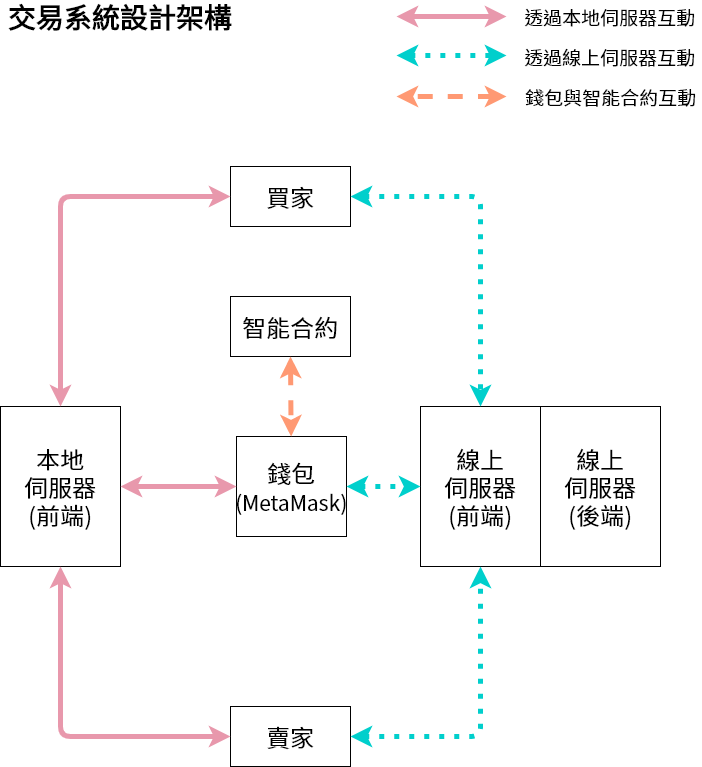

The diagram above was exported from draw.io. Its source (the exported page's mxGraphModel, read from the mxfile embedded in the PNG):
<mxGraphModel dx="2062" dy="1206" grid="1" gridSize="10" guides="1" tooltips="1" connect="1" arrows="1" fold="1" page="1" pageScale="1" pageWidth="827" pageHeight="1169" math="0" shadow="0">
  <root>
    <mxCell id="M15ZPLMjdMydETXgis_x-0" />
    <mxCell id="M15ZPLMjdMydETXgis_x-1" parent="M15ZPLMjdMydETXgis_x-0" />
    <mxCell id="M15ZPLMjdMydETXgis_x-2" value="買家" style="rounded=0;whiteSpace=wrap;html=1;fontFamily=Noto Sans TC;fontSource=https%3A%2F%2Ffonts.googleapis.com%2Fcss%3Ffamily%3DNoto%2BSans%2BTC;fontSize=24;" vertex="1" parent="M15ZPLMjdMydETXgis_x-1">
      <mxGeometry x="314" y="250" width="120" height="60" as="geometry" />
    </mxCell>
    <mxCell id="M15ZPLMjdMydETXgis_x-3" value="賣家" style="rounded=0;whiteSpace=wrap;html=1;fontFamily=Noto Sans TC;fontSource=https%3A%2F%2Ffonts.googleapis.com%2Fcss%3Ffamily%3DNoto%2BSans%2BTC;fontSize=24;" vertex="1" parent="M15ZPLMjdMydETXgis_x-1">
      <mxGeometry x="314" y="790" width="120" height="60" as="geometry" />
    </mxCell>
    <mxCell id="M15ZPLMjdMydETXgis_x-4" value="本地&lt;br&gt;伺服器&lt;br&gt;(前端)" style="rounded=0;whiteSpace=wrap;html=1;fontFamily=Noto Sans TC;fontSource=https%3A%2F%2Ffonts.googleapis.com%2Fcss%3Ffamily%3DNoto%2BSans%2BTC;fontSize=24;" vertex="1" parent="M15ZPLMjdMydETXgis_x-1">
      <mxGeometry x="84" y="490" width="120" height="160" as="geometry" />
    </mxCell>
    <mxCell id="M15ZPLMjdMydETXgis_x-5" value="&lt;b&gt;&lt;font style=&quot;font-size: 28px&quot;&gt;交易系統設計架構&lt;/font&gt;&lt;/b&gt;" style="text;html=1;strokeColor=none;fillColor=none;align=center;verticalAlign=middle;whiteSpace=wrap;rounded=0;fontFamily=Noto Sans TC;fontSource=https%3A%2F%2Ffonts.googleapis.com%2Fcss%3Ffamily%3DNoto%2BSans%2BTC;fontSize=24;" vertex="1" parent="M15ZPLMjdMydETXgis_x-1">
      <mxGeometry x="84" y="90" width="240" height="20" as="geometry" />
    </mxCell>
    <mxCell id="M15ZPLMjdMydETXgis_x-6" value="線上&lt;br&gt;伺服器&lt;br&gt;(後端)" style="rounded=0;whiteSpace=wrap;html=1;fontFamily=Noto Sans TC;fontSource=https%3A%2F%2Ffonts.googleapis.com%2Fcss%3Ffamily%3DNoto%2BSans%2BTC;fontSize=24;" vertex="1" parent="M15ZPLMjdMydETXgis_x-1">
      <mxGeometry x="624" y="490" width="120" height="160" as="geometry" />
    </mxCell>
    <mxCell id="M15ZPLMjdMydETXgis_x-7" value="錢包&lt;br&gt;&lt;font style=&quot;font-size: 21px&quot;&gt;(MetaMask)&lt;/font&gt;" style="rounded=0;whiteSpace=wrap;html=1;fontFamily=Noto Sans TC;fontSource=https%3A%2F%2Ffonts.googleapis.com%2Fcss%3Ffamily%3DNoto%2BSans%2BTC;fontSize=24;" vertex="1" parent="M15ZPLMjdMydETXgis_x-1">
      <mxGeometry x="320" y="520" width="110" height="100" as="geometry" />
    </mxCell>
    <mxCell id="M15ZPLMjdMydETXgis_x-8" value="" style="endArrow=classic;startArrow=classic;html=1;fontFamily=Noto Sans TC;fontSource=https%3A%2F%2Ffonts.googleapis.com%2Fcss%3Ffamily%3DNoto%2BSans%2BTC;fontSize=18;exitX=0;exitY=0.5;exitDx=0;exitDy=0;strokeWidth=5;entryX=0.5;entryY=0;entryDx=0;entryDy=0;strokeColor=#e898ac;" edge="1" parent="M15ZPLMjdMydETXgis_x-1" source="M15ZPLMjdMydETXgis_x-2" target="M15ZPLMjdMydETXgis_x-4">
      <mxGeometry width="50" height="50" relative="1" as="geometry">
        <mxPoint x="354" y="610" as="sourcePoint" />
        <mxPoint x="404" y="560" as="targetPoint" />
        <Array as="points">
          <mxPoint x="144" y="280" />
        </Array>
      </mxGeometry>
    </mxCell>
    <mxCell id="M15ZPLMjdMydETXgis_x-9" value="" style="endArrow=classic;startArrow=classic;html=1;fontFamily=Noto Sans TC;fontSource=https%3A%2F%2Ffonts.googleapis.com%2Fcss%3Ffamily%3DNoto%2BSans%2BTC;fontSize=18;exitX=0.5;exitY=1;exitDx=0;exitDy=0;entryX=0;entryY=0.5;entryDx=0;entryDy=0;strokeWidth=5;strokeColor=#e898ac;" edge="1" parent="M15ZPLMjdMydETXgis_x-1" source="M15ZPLMjdMydETXgis_x-4" target="M15ZPLMjdMydETXgis_x-3">
      <mxGeometry width="50" height="50" relative="1" as="geometry">
        <mxPoint x="354" y="610" as="sourcePoint" />
        <mxPoint x="404" y="560" as="targetPoint" />
        <Array as="points">
          <mxPoint x="144" y="820" />
        </Array>
      </mxGeometry>
    </mxCell>
    <mxCell id="M15ZPLMjdMydETXgis_x-10" value="" style="endArrow=classic;startArrow=classic;html=1;fontFamily=Noto Sans TC;fontSource=https%3A%2F%2Ffonts.googleapis.com%2Fcss%3Ffamily%3DNoto%2BSans%2BTC;fontSize=18;exitX=1;exitY=0.5;exitDx=0;exitDy=0;entryX=0;entryY=0.5;entryDx=0;entryDy=0;strokeWidth=5;strokeColor=#e898ac;" edge="1" parent="M15ZPLMjdMydETXgis_x-1" source="M15ZPLMjdMydETXgis_x-4" target="M15ZPLMjdMydETXgis_x-7">
      <mxGeometry width="50" height="50" relative="1" as="geometry">
        <mxPoint x="354" y="610" as="sourcePoint" />
        <mxPoint x="404" y="560" as="targetPoint" />
      </mxGeometry>
    </mxCell>
    <mxCell id="M15ZPLMjdMydETXgis_x-12" value="智能合約" style="rounded=0;whiteSpace=wrap;html=1;fontFamily=Noto Sans TC;fontSource=https%3A%2F%2Ffonts.googleapis.com%2Fcss%3Ffamily%3DNoto%2BSans%2BTC;fontSize=24;" vertex="1" parent="M15ZPLMjdMydETXgis_x-1">
      <mxGeometry x="314" y="380" width="120" height="60" as="geometry" />
    </mxCell>
    <mxCell id="M15ZPLMjdMydETXgis_x-13" value="" style="endArrow=classic;startArrow=classic;html=1;fontFamily=Noto Sans TC;fontSource=https%3A%2F%2Ffonts.googleapis.com%2Fcss%3Ffamily%3DNoto%2BSans%2BTC;fontSize=18;exitX=0.5;exitY=1;exitDx=0;exitDy=0;strokeWidth=5;dashed=1;strokeColor=#ff9973;" edge="1" parent="M15ZPLMjdMydETXgis_x-1" source="M15ZPLMjdMydETXgis_x-12" target="M15ZPLMjdMydETXgis_x-7">
      <mxGeometry width="50" height="50" relative="1" as="geometry">
        <mxPoint x="354" y="610" as="sourcePoint" />
        <mxPoint x="404" y="560" as="targetPoint" />
      </mxGeometry>
    </mxCell>
    <mxCell id="M15ZPLMjdMydETXgis_x-14" value="" style="endArrow=classic;startArrow=classic;html=1;fontFamily=Noto Sans TC;fontSource=https%3A%2F%2Ffonts.googleapis.com%2Fcss%3Ffamily%3DNoto%2BSans%2BTC;fontSize=18;strokeWidth=5;strokeColor=#e898ac;" edge="1" parent="M15ZPLMjdMydETXgis_x-1">
      <mxGeometry width="50" height="50" relative="1" as="geometry">
        <mxPoint x="480" y="100" as="sourcePoint" />
        <mxPoint x="590" y="100" as="targetPoint" />
      </mxGeometry>
    </mxCell>
    <mxCell id="M15ZPLMjdMydETXgis_x-15" value="" style="endArrow=classic;startArrow=classic;html=1;fontFamily=Noto Sans TC;fontSource=https%3A%2F%2Ffonts.googleapis.com%2Fcss%3Ffamily%3DNoto%2BSans%2BTC;fontSize=18;strokeWidth=5;dashed=1;dashPattern=1 2;fillColor=#dae8fc;strokeColor=#00cfcc;" edge="1" parent="M15ZPLMjdMydETXgis_x-1">
      <mxGeometry width="50" height="50" relative="1" as="geometry">
        <mxPoint x="480" y="139" as="sourcePoint" />
        <mxPoint x="590" y="139" as="targetPoint" />
      </mxGeometry>
    </mxCell>
    <mxCell id="M15ZPLMjdMydETXgis_x-16" value="" style="endArrow=classic;startArrow=classic;html=1;fontFamily=Noto Sans TC;fontSource=https%3A%2F%2Ffonts.googleapis.com%2Fcss%3Ffamily%3DNoto%2BSans%2BTC;fontSize=18;strokeWidth=5;dashed=1;fillColor=#f8cecc;strokeColor=#ff9973;" edge="1" parent="M15ZPLMjdMydETXgis_x-1">
      <mxGeometry width="50" height="50" relative="1" as="geometry">
        <mxPoint x="590" y="180" as="sourcePoint" />
        <mxPoint x="480" y="180" as="targetPoint" />
        <Array as="points">
          <mxPoint x="560" y="180" />
        </Array>
      </mxGeometry>
    </mxCell>
    <mxCell id="M15ZPLMjdMydETXgis_x-17" value="透過本地伺服器互動" style="text;html=1;strokeColor=none;fillColor=none;align=center;verticalAlign=middle;whiteSpace=wrap;rounded=0;fontFamily=Noto Sans TC;fontSource=https%3A%2F%2Ffonts.googleapis.com%2Fcss%3Ffamily%3DNoto%2BSans%2BTC;fontSize=19;" vertex="1" parent="M15ZPLMjdMydETXgis_x-1">
      <mxGeometry x="607" y="90" width="173" height="20" as="geometry" />
    </mxCell>
    <mxCell id="M15ZPLMjdMydETXgis_x-18" value="錢包與智能合約互動" style="text;html=1;strokeColor=none;fillColor=none;align=center;verticalAlign=middle;whiteSpace=wrap;rounded=0;fontFamily=Noto Sans TC;fontSource=https%3A%2F%2Ffonts.googleapis.com%2Fcss%3Ffamily%3DNoto%2BSans%2BTC;fontSize=19;" vertex="1" parent="M15ZPLMjdMydETXgis_x-1">
      <mxGeometry x="604" y="170" width="181" height="20" as="geometry" />
    </mxCell>
    <mxCell id="M15ZPLMjdMydETXgis_x-19" value="線上&lt;br&gt;伺服器&lt;br&gt;(前端)" style="rounded=0;whiteSpace=wrap;html=1;fontFamily=Noto Sans TC;fontSource=https%3A%2F%2Ffonts.googleapis.com%2Fcss%3Ffamily%3DNoto%2BSans%2BTC;fontSize=24;" vertex="1" parent="M15ZPLMjdMydETXgis_x-1">
      <mxGeometry x="504" y="490" width="120" height="160" as="geometry" />
    </mxCell>
    <mxCell id="M15ZPLMjdMydETXgis_x-20" value="" style="endArrow=classic;startArrow=classic;html=1;fontFamily=Noto Sans TC;fontSource=https%3A%2F%2Ffonts.googleapis.com%2Fcss%3Ffamily%3DNoto%2BSans%2BTC;fontSize=18;exitX=1;exitY=0.5;exitDx=0;exitDy=0;entryX=0;entryY=0.5;entryDx=0;entryDy=0;strokeWidth=5;dashed=1;dashPattern=1 2;strokeColor=#00cfcc;" edge="1" parent="M15ZPLMjdMydETXgis_x-1" source="M15ZPLMjdMydETXgis_x-7" target="M15ZPLMjdMydETXgis_x-19">
      <mxGeometry width="50" height="50" relative="1" as="geometry">
        <mxPoint x="214" y="580" as="sourcePoint" />
        <mxPoint x="324" y="580" as="targetPoint" />
      </mxGeometry>
    </mxCell>
    <mxCell id="M15ZPLMjdMydETXgis_x-21" value="" style="endArrow=classic;startArrow=classic;html=1;fontFamily=Noto Sans TC;fontSource=https%3A%2F%2Ffonts.googleapis.com%2Fcss%3Ffamily%3DNoto%2BSans%2BTC;fontSize=18;strokeWidth=5;dashed=1;dashPattern=1 2;fillColor=#dae8fc;entryX=0.5;entryY=1;entryDx=0;entryDy=0;exitX=1;exitY=0.5;exitDx=0;exitDy=0;strokeColor=#00cfcc;" edge="1" parent="M15ZPLMjdMydETXgis_x-1" source="M15ZPLMjdMydETXgis_x-3" target="M15ZPLMjdMydETXgis_x-19">
      <mxGeometry width="50" height="50" relative="1" as="geometry">
        <mxPoint x="324" y="770" as="sourcePoint" />
        <mxPoint x="434" y="770" as="targetPoint" />
        <Array as="points">
          <mxPoint x="564" y="820" />
        </Array>
      </mxGeometry>
    </mxCell>
    <mxCell id="M15ZPLMjdMydETXgis_x-22" value="" style="endArrow=classic;startArrow=classic;html=1;fontFamily=Noto Sans TC;fontSource=https%3A%2F%2Ffonts.googleapis.com%2Fcss%3Ffamily%3DNoto%2BSans%2BTC;fontSize=18;strokeWidth=5;dashed=1;dashPattern=1 2;fillColor=#dae8fc;entryX=0.5;entryY=0;entryDx=0;entryDy=0;exitX=1;exitY=0.5;exitDx=0;exitDy=0;strokeColor=#00cfcc;" edge="1" parent="M15ZPLMjdMydETXgis_x-1" source="M15ZPLMjdMydETXgis_x-2" target="M15ZPLMjdMydETXgis_x-19">
      <mxGeometry width="50" height="50" relative="1" as="geometry">
        <mxPoint x="294" y="330" as="sourcePoint" />
        <mxPoint x="654" y="160" as="targetPoint" />
        <Array as="points">
          <mxPoint x="564" y="280" />
        </Array>
      </mxGeometry>
    </mxCell>
    <mxCell id="M15ZPLMjdMydETXgis_x-23" value="透過線上伺服器互動" style="text;html=1;strokeColor=none;fillColor=none;align=center;verticalAlign=middle;whiteSpace=wrap;rounded=0;fontFamily=Noto Sans TC;fontSource=https%3A%2F%2Ffonts.googleapis.com%2Fcss%3Ffamily%3DNoto%2BSans%2BTC;fontSize=19;" vertex="1" parent="M15ZPLMjdMydETXgis_x-1">
      <mxGeometry x="607" y="130" width="173" height="20" as="geometry" />
    </mxCell>
  </root>
</mxGraphModel>